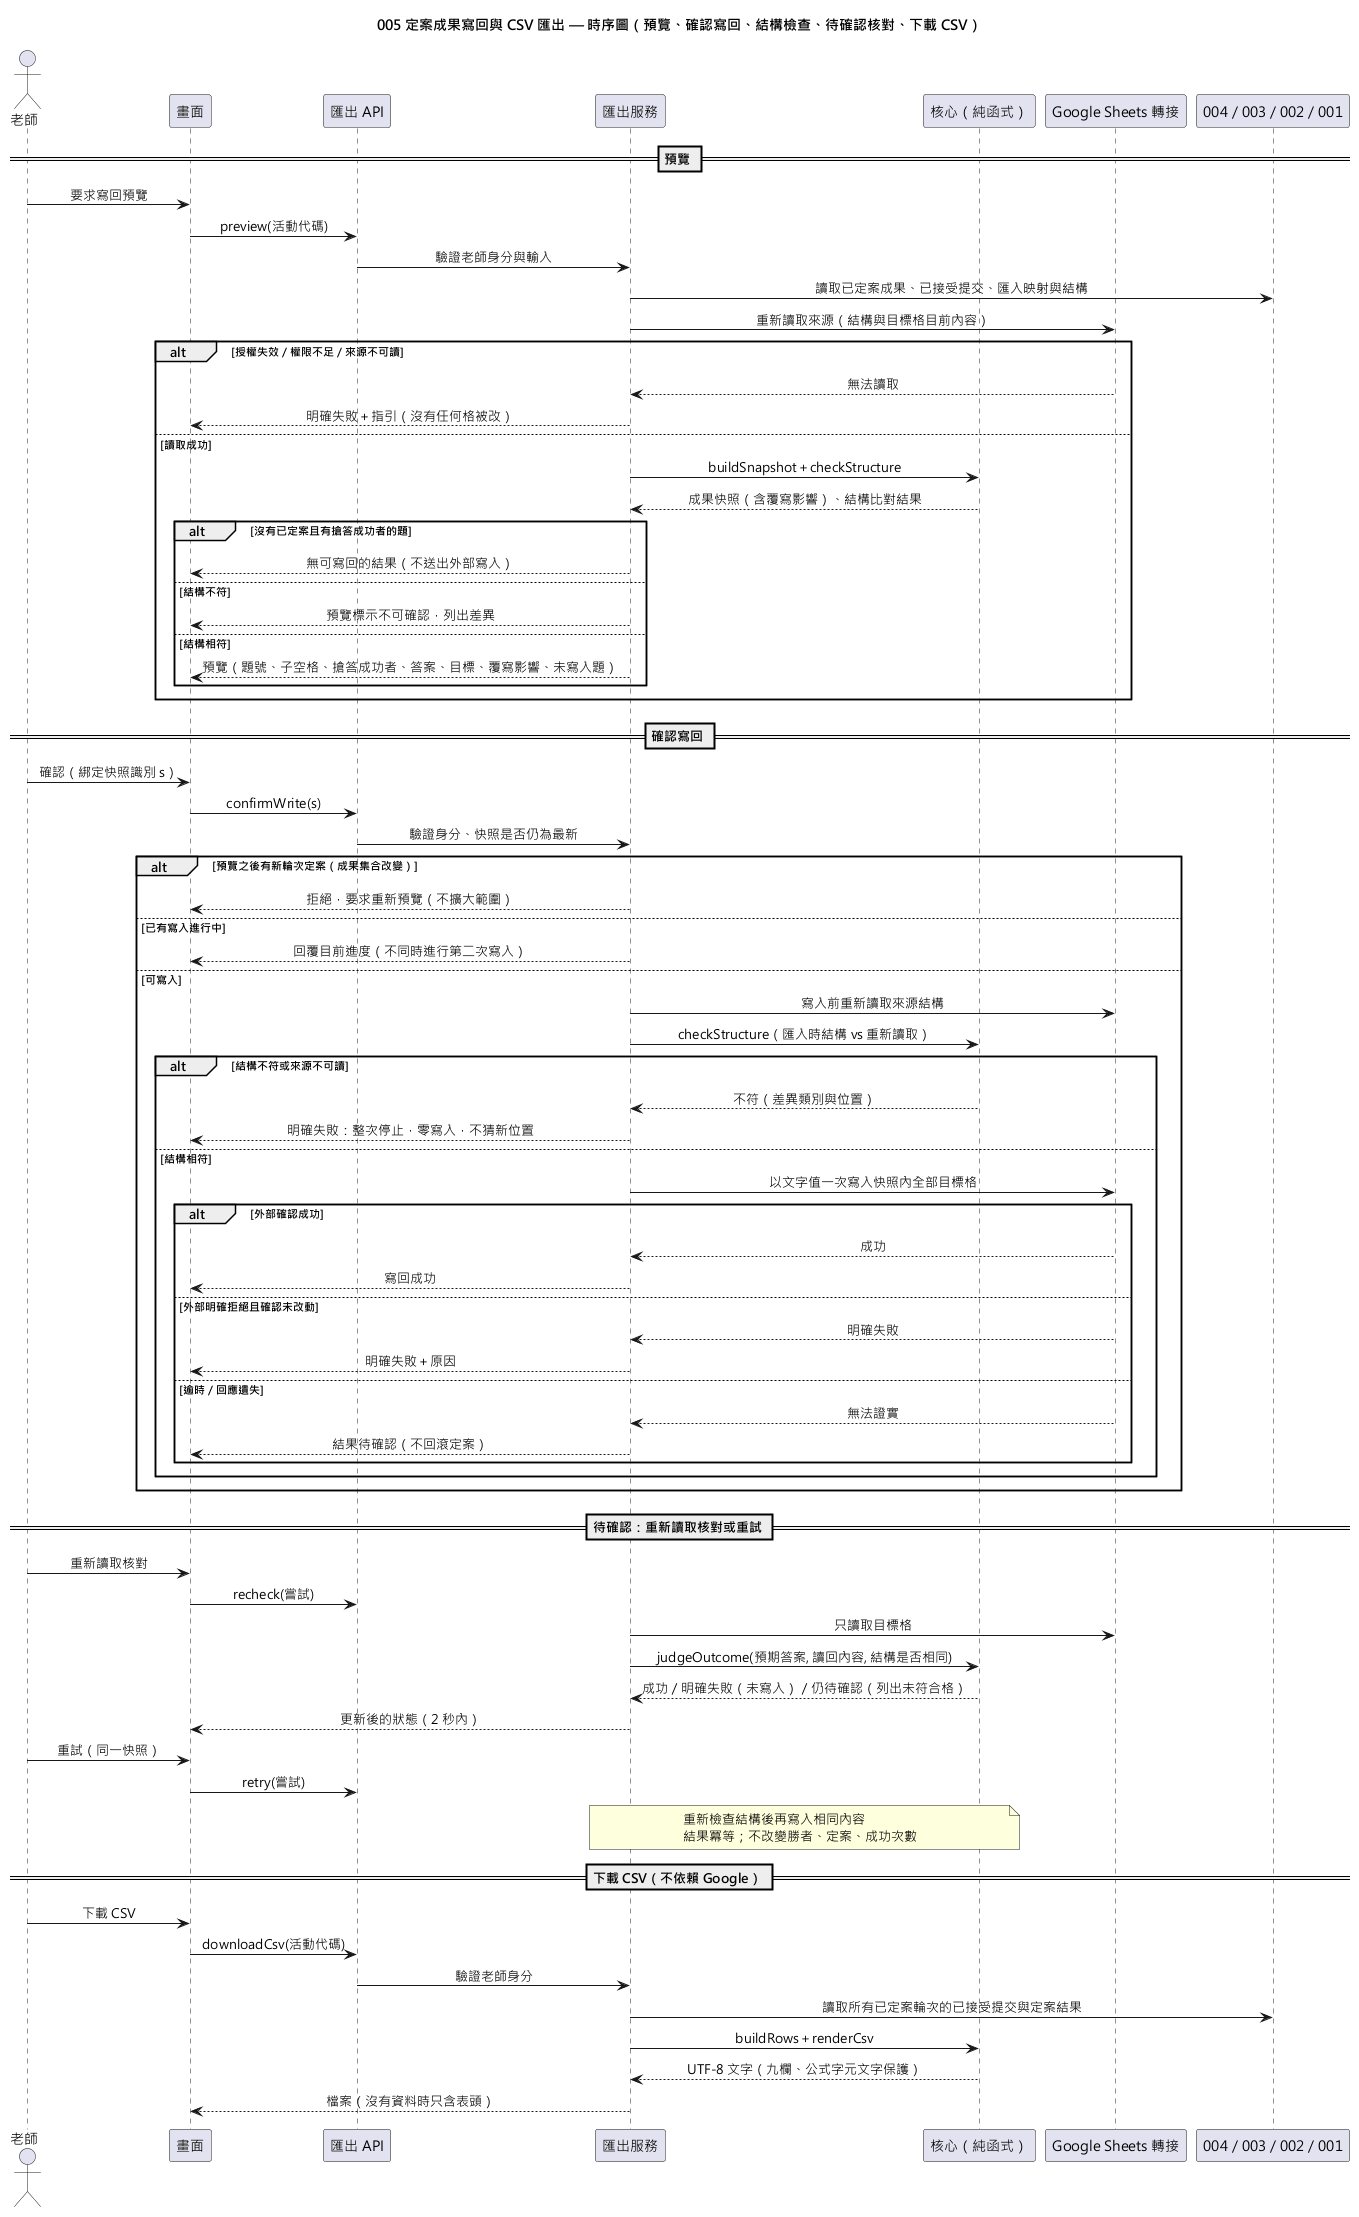

The diagram above was rendered by PlantUML. Its source (embedded in the PNG):
@startuml 005-result-export-sequence
skinparam defaultFontName "Microsoft JhengHei"
skinparam sequenceMessageAlign center
title 005 定案成果寫回與 CSV 匯出 — 時序圖（預覽、確認寫回、結構檢查、待確認核對、下載 CSV）

actor "老師" as T
participant "畫面" as UI
participant "匯出 API" as API
participant "匯出服務" as S
participant "核心（純函式）" as C
participant "Google Sheets 轉接" as G
participant "004／003／002／001" as D

== 預覽 ==
T -> UI : 要求寫回預覽
UI -> API : preview(活動代碼)
API -> S : 驗證老師身分與輸入
S -> D : 讀取已定案成果、已接受提交、匯入映射與結構
S -> G : 重新讀取來源（結構與目標格目前內容）
alt 授權失效／權限不足／來源不可讀
  G --> S : 無法讀取
  S --> UI : 明確失敗＋指引（沒有任何格被改）
else 讀取成功
  S -> C : buildSnapshot＋checkStructure
  C --> S : 成果快照（含覆寫影響）、結構比對結果
  alt 沒有已定案且有搶答成功者的題
    S --> UI : 無可寫回的結果（不送出外部寫入）
  else 結構不符
    S --> UI : 預覽標示不可確認，列出差異
  else 結構相符
    S --> UI : 預覽（題號、子空格、搶答成功者、答案、目標、覆寫影響、未寫入題）
  end
end

== 確認寫回 ==
T -> UI : 確認（綁定快照識別 s）
UI -> API : confirmWrite(s)
API -> S : 驗證身分、快照是否仍為最新
alt 預覽之後有新輪次定案（成果集合改變）
  S --> UI : 拒絕，要求重新預覽（不擴大範圍）
else 已有寫入進行中
  S --> UI : 回覆目前進度（不同時進行第二次寫入）
else 可寫入
  S -> G : 寫入前重新讀取來源結構
  S -> C : checkStructure（匯入時結構 vs 重新讀取）
  alt 結構不符或來源不可讀
    C --> S : 不符（差異類別與位置）
    S --> UI : 明確失敗：整次停止，零寫入，不猜新位置
  else 結構相符
    S -> G : 以文字值一次寫入快照內全部目標格
    alt 外部確認成功
      G --> S : 成功
      S --> UI : 寫回成功
    else 外部明確拒絕且確認未改動
      G --> S : 明確失敗
      S --> UI : 明確失敗＋原因
    else 逾時／回應遺失
      G --> S : 無法證實
      S --> UI : 結果待確認（不回滾定案）
    end
  end
end

== 待確認：重新讀取核對或重試 ==
T -> UI : 重新讀取核對
UI -> API : recheck(嘗試)
S -> G : 只讀取目標格
S -> C : judgeOutcome(預期答案, 讀回內容, 結構是否相同)
C --> S : 成功／明確失敗（未寫入）／仍待確認（列出未符合格）
S --> UI : 更新後的狀態（2 秒內）
T -> UI : 重試（同一快照）
UI -> API : retry(嘗試)
note over S, C : 重新檢查結構後再寫入相同內容\n結果冪等；不改變勝者、定案、成功次數

== 下載 CSV（不依賴 Google） ==
T -> UI : 下載 CSV
UI -> API : downloadCsv(活動代碼)
API -> S : 驗證老師身分
S -> D : 讀取所有已定案輪次的已接受提交與定案結果
S -> C : buildRows＋renderCsv
C --> S : UTF-8 文字（九欄、公式字元文字保護）
S --> UI : 檔案（沒有資料時只含表頭）
@enduml